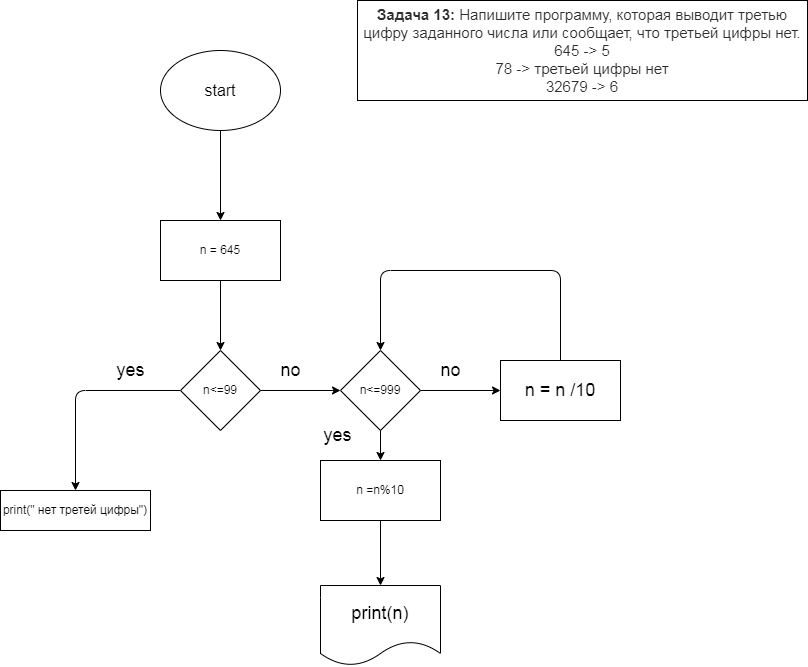

The diagram above was exported from draw.io. Its source (the exported page's mxGraphModel, read from the mxfile embedded in the PNG):
<mxGraphModel dx="786" dy="761" grid="1" gridSize="10" guides="1" tooltips="1" connect="1" arrows="1" fold="1" page="1" pageScale="1" pageWidth="827" pageHeight="1169" math="0" shadow="0">
  <root>
    <mxCell id="0" />
    <mxCell id="1" parent="0" />
    <mxCell id="2" value="&lt;p style=&quot;box-sizing: border-box ; margin: 0px ; color: rgb(44 , 45 , 48) ; font-family: &amp;#34;roboto&amp;#34; , &amp;#34;san francisco&amp;#34; , &amp;#34;helvetica neue&amp;#34; , &amp;#34;helvetica&amp;#34; , &amp;#34;arial&amp;#34; ; font-size: 15px ; background-color: rgb(255 , 255 , 255)&quot;&gt;&lt;span style=&quot;box-sizing: border-box ; font-weight: 700&quot;&gt;Задача 13:&lt;/span&gt;&amp;nbsp;Напишите программу, которая выводит третью цифру заданного числа или сообщает, что третьей цифры нет.&lt;/p&gt;&lt;p style=&quot;box-sizing: border-box ; margin: 0px ; color: rgb(44 , 45 , 48) ; font-family: &amp;#34;roboto&amp;#34; , &amp;#34;san francisco&amp;#34; , &amp;#34;helvetica neue&amp;#34; , &amp;#34;helvetica&amp;#34; , &amp;#34;arial&amp;#34; ; font-size: 15px ; background-color: rgb(255 , 255 , 255)&quot;&gt;645 -&amp;gt; 5&lt;/p&gt;&lt;p style=&quot;box-sizing: border-box ; margin: 0px ; color: rgb(44 , 45 , 48) ; font-family: &amp;#34;roboto&amp;#34; , &amp;#34;san francisco&amp;#34; , &amp;#34;helvetica neue&amp;#34; , &amp;#34;helvetica&amp;#34; , &amp;#34;arial&amp;#34; ; font-size: 15px ; background-color: rgb(255 , 255 , 255)&quot;&gt;78 -&amp;gt; третьей цифры нет&lt;/p&gt;&lt;p style=&quot;box-sizing: border-box ; margin: 0px ; color: rgb(44 , 45 , 48) ; font-family: &amp;#34;roboto&amp;#34; , &amp;#34;san francisco&amp;#34; , &amp;#34;helvetica neue&amp;#34; , &amp;#34;helvetica&amp;#34; , &amp;#34;arial&amp;#34; ; font-size: 15px ; background-color: rgb(255 , 255 , 255)&quot;&gt;32679 -&amp;gt; 6&lt;/p&gt;" style="rounded=0;whiteSpace=wrap;html=1;" vertex="1" parent="1">
      <mxGeometry x="377" width="450" height="100" as="geometry" />
    </mxCell>
    <mxCell id="5" value="" style="edgeStyle=none;html=1;fontSize=18;" edge="1" parent="1" source="3" target="4">
      <mxGeometry relative="1" as="geometry" />
    </mxCell>
    <mxCell id="3" value="&lt;font size=&quot;3&quot;&gt;start&lt;/font&gt;" style="ellipse;whiteSpace=wrap;html=1;" vertex="1" parent="1">
      <mxGeometry x="180" y="50" width="120" height="80" as="geometry" />
    </mxCell>
    <mxCell id="7" value="" style="edgeStyle=none;html=1;fontSize=18;" edge="1" parent="1" source="4" target="6">
      <mxGeometry relative="1" as="geometry" />
    </mxCell>
    <mxCell id="4" value="n = 645" style="whiteSpace=wrap;html=1;" vertex="1" parent="1">
      <mxGeometry x="180" y="220" width="120" height="60" as="geometry" />
    </mxCell>
    <mxCell id="9" value="" style="edgeStyle=none;html=1;fontSize=18;exitX=0;exitY=0.5;exitDx=0;exitDy=0;" edge="1" parent="1" source="6" target="8">
      <mxGeometry relative="1" as="geometry">
        <Array as="points">
          <mxPoint x="95" y="390" />
        </Array>
      </mxGeometry>
    </mxCell>
    <mxCell id="12" value="" style="edgeStyle=none;html=1;fontSize=18;" edge="1" parent="1" source="6" target="11">
      <mxGeometry relative="1" as="geometry" />
    </mxCell>
    <mxCell id="6" value="n&amp;lt;=99" style="rhombus;whiteSpace=wrap;html=1;" vertex="1" parent="1">
      <mxGeometry x="200" y="350" width="80" height="80" as="geometry" />
    </mxCell>
    <mxCell id="8" value="print(&quot; нет третей цифры&quot;)" style="whiteSpace=wrap;html=1;" vertex="1" parent="1">
      <mxGeometry x="20" y="490" width="150" height="40" as="geometry" />
    </mxCell>
    <mxCell id="10" value="yes" style="text;html=1;align=center;verticalAlign=middle;resizable=0;points=[];autosize=1;strokeColor=none;fillColor=none;fontSize=18;" vertex="1" parent="1">
      <mxGeometry x="130" y="355" width="40" height="30" as="geometry" />
    </mxCell>
    <mxCell id="15" value="" style="edgeStyle=none;html=1;fontSize=18;" edge="1" parent="1" source="11" target="14">
      <mxGeometry relative="1" as="geometry" />
    </mxCell>
    <mxCell id="27" value="" style="edgeStyle=none;html=1;fontSize=18;" edge="1" parent="1" source="11">
      <mxGeometry relative="1" as="geometry">
        <mxPoint x="520" y="390" as="targetPoint" />
      </mxGeometry>
    </mxCell>
    <mxCell id="11" value="n&amp;lt;=999" style="rhombus;whiteSpace=wrap;html=1;" vertex="1" parent="1">
      <mxGeometry x="360" y="350" width="80" height="80" as="geometry" />
    </mxCell>
    <mxCell id="13" value="no" style="text;html=1;align=center;verticalAlign=middle;resizable=0;points=[];autosize=1;strokeColor=none;fillColor=none;fontSize=18;" vertex="1" parent="1">
      <mxGeometry x="290" y="355" width="40" height="30" as="geometry" />
    </mxCell>
    <mxCell id="17" value="" style="edgeStyle=none;html=1;fontSize=18;" edge="1" parent="1" source="14" target="16">
      <mxGeometry relative="1" as="geometry" />
    </mxCell>
    <mxCell id="14" value="n =n%10" style="whiteSpace=wrap;html=1;" vertex="1" parent="1">
      <mxGeometry x="340" y="460" width="120" height="60" as="geometry" />
    </mxCell>
    <mxCell id="16" value="print(n)" style="shape=document;whiteSpace=wrap;html=1;boundedLbl=1;fontSize=18;" vertex="1" parent="1">
      <mxGeometry x="340" y="585" width="120" height="80" as="geometry" />
    </mxCell>
    <mxCell id="20" value="yes" style="text;html=1;align=center;verticalAlign=middle;resizable=0;points=[];autosize=1;strokeColor=none;fillColor=none;fontSize=18;" vertex="1" parent="1">
      <mxGeometry x="337" y="420" width="40" height="30" as="geometry" />
    </mxCell>
    <mxCell id="21" value="no" style="text;html=1;align=center;verticalAlign=middle;resizable=0;points=[];autosize=1;strokeColor=none;fillColor=none;fontSize=18;" vertex="1" parent="1">
      <mxGeometry x="450" y="355" width="40" height="30" as="geometry" />
    </mxCell>
    <mxCell id="28" style="edgeStyle=none;html=1;entryX=0.5;entryY=0;entryDx=0;entryDy=0;fontSize=18;exitX=0.5;exitY=0;exitDx=0;exitDy=0;" edge="1" parent="1" source="29" target="11">
      <mxGeometry relative="1" as="geometry">
        <mxPoint x="560" y="350" as="sourcePoint" />
        <Array as="points">
          <mxPoint x="580" y="270" />
          <mxPoint x="400" y="270" />
        </Array>
      </mxGeometry>
    </mxCell>
    <mxCell id="29" value="n = n /10" style="rounded=0;whiteSpace=wrap;html=1;fontSize=18;" vertex="1" parent="1">
      <mxGeometry x="520" y="360" width="120" height="60" as="geometry" />
    </mxCell>
  </root>
</mxGraphModel>